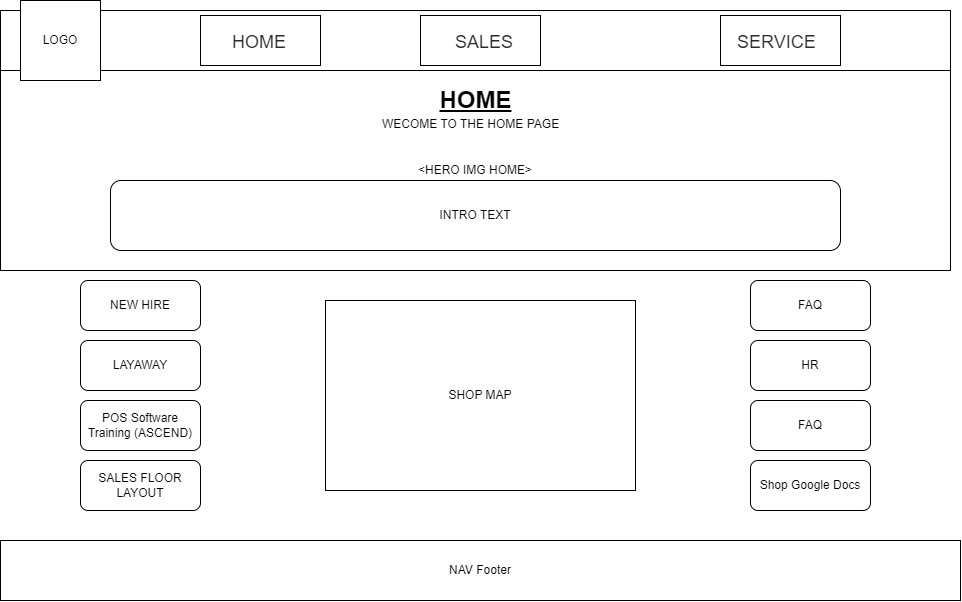

The diagram above was exported from draw.io. Its source (the exported page's mxGraphModel, read from the mxfile embedded in the PNG):
<mxGraphModel dx="1430" dy="582" grid="1" gridSize="10" guides="1" tooltips="1" connect="1" arrows="1" fold="1" page="1" pageScale="1.5" pageWidth="826" pageHeight="1169" background="none" math="0" shadow="0">
  <root>
    <mxCell id="0" style=";html=1;" />
    <mxCell id="1" style=";html=1;" parent="0" />
    <mxCell id="ymVCBHttQ8KCJxaJM-Ao-1" value="" style="rounded=0;whiteSpace=wrap;html=1;" vertex="1" parent="1">
      <mxGeometry y="50" width="950" height="60" as="geometry" />
    </mxCell>
    <mxCell id="ymVCBHttQ8KCJxaJM-Ao-11" value="NAV Footer" style="rounded=0;whiteSpace=wrap;html=1;" vertex="1" parent="1">
      <mxGeometry y="580" width="960" height="60" as="geometry" />
    </mxCell>
    <mxCell id="ymVCBHttQ8KCJxaJM-Ao-33" value="" style="group" vertex="1" connectable="0" parent="1">
      <mxGeometry x="720" y="55" width="120" height="50" as="geometry" />
    </mxCell>
    <mxCell id="ymVCBHttQ8KCJxaJM-Ao-19" value="" style="rounded=0;whiteSpace=wrap;html=1;" vertex="1" parent="ymVCBHttQ8KCJxaJM-Ao-33">
      <mxGeometry width="120" height="50" as="geometry" />
    </mxCell>
    <mxCell id="ymVCBHttQ8KCJxaJM-Ao-27" value="&lt;div style=&quot;text-align: center;&quot;&gt;&lt;span style=&quot;background-color: initial; font-size: 18px;&quot;&gt;&lt;font face=&quot;Source Sans Pro, sans-serif&quot; color=&quot;#2c292a&quot;&gt;SERVICE&lt;/font&gt;&lt;/span&gt;&lt;/div&gt;" style="text;whiteSpace=wrap;html=1;" vertex="1" parent="ymVCBHttQ8KCJxaJM-Ao-33">
      <mxGeometry x="15" y="10" width="90" height="30" as="geometry" />
    </mxCell>
    <mxCell id="ymVCBHttQ8KCJxaJM-Ao-34" value="" style="group" vertex="1" connectable="0" parent="1">
      <mxGeometry x="420" y="55" width="120" height="50" as="geometry" />
    </mxCell>
    <mxCell id="ymVCBHttQ8KCJxaJM-Ao-18" value="" style="rounded=0;whiteSpace=wrap;html=1;" vertex="1" parent="ymVCBHttQ8KCJxaJM-Ao-34">
      <mxGeometry width="120" height="50" as="geometry" />
    </mxCell>
    <mxCell id="ymVCBHttQ8KCJxaJM-Ao-25" value="&lt;div style=&quot;text-align: center;&quot;&gt;&lt;span style=&quot;background-color: initial; font-size: 18px;&quot;&gt;&lt;font face=&quot;Source Sans Pro, sans-serif&quot; color=&quot;#2c292a&quot;&gt;SALES&lt;/font&gt;&lt;/span&gt;&lt;/div&gt;" style="text;whiteSpace=wrap;html=1;" vertex="1" parent="ymVCBHttQ8KCJxaJM-Ao-34">
      <mxGeometry x="32.5" y="10" width="55" height="30" as="geometry" />
    </mxCell>
    <mxCell id="ymVCBHttQ8KCJxaJM-Ao-35" value="" style="group" vertex="1" connectable="0" parent="1">
      <mxGeometry x="200" y="55" width="120" height="50" as="geometry" />
    </mxCell>
    <mxCell id="ymVCBHttQ8KCJxaJM-Ao-16" value="" style="rounded=0;whiteSpace=wrap;html=1;" vertex="1" parent="ymVCBHttQ8KCJxaJM-Ao-35">
      <mxGeometry width="120" height="50" as="geometry" />
    </mxCell>
    <mxCell id="ymVCBHttQ8KCJxaJM-Ao-26" value="&lt;div style=&quot;text-align: center;&quot;&gt;&lt;span style=&quot;background-color: initial; font-size: 18px;&quot;&gt;&lt;font face=&quot;Source Sans Pro, sans-serif&quot; color=&quot;#2c292a&quot;&gt;HOME&lt;/font&gt;&lt;/span&gt;&lt;/div&gt;" style="text;whiteSpace=wrap;html=1;" vertex="1" parent="ymVCBHttQ8KCJxaJM-Ao-35">
      <mxGeometry x="30" y="10" width="55" height="30" as="geometry" />
    </mxCell>
    <mxCell id="ymVCBHttQ8KCJxaJM-Ao-38" value="&amp;lt;HERO IMG HOME&amp;gt;" style="rounded=0;whiteSpace=wrap;html=1;" vertex="1" parent="1">
      <mxGeometry y="110" width="950" height="200" as="geometry" />
    </mxCell>
    <mxCell id="ymVCBHttQ8KCJxaJM-Ao-24" value="&lt;div style=&quot;text-align: center;&quot;&gt;WECOME TO THE HOME PAGE&lt;/div&gt;" style="text;whiteSpace=wrap;html=1;" vertex="1" parent="1">
      <mxGeometry x="380" y="150" width="310" height="30" as="geometry" />
    </mxCell>
    <mxCell id="ymVCBHttQ8KCJxaJM-Ao-12" value="&lt;u&gt;HOME&lt;/u&gt;" style="text;strokeColor=none;fillColor=none;html=1;fontSize=24;fontStyle=1;verticalAlign=middle;align=center;" vertex="1" parent="1">
      <mxGeometry x="425" y="120" width="100" height="40" as="geometry" />
    </mxCell>
    <mxCell id="ymVCBHttQ8KCJxaJM-Ao-17" value="LOGO" style="whiteSpace=wrap;html=1;aspect=fixed;" vertex="1" parent="1">
      <mxGeometry x="20" y="40" width="80" height="80" as="geometry" />
    </mxCell>
    <mxCell id="ymVCBHttQ8KCJxaJM-Ao-41" value="INTRO TEXT" style="rounded=1;whiteSpace=wrap;html=1;" vertex="1" parent="1">
      <mxGeometry x="110" y="220" width="730" height="70" as="geometry" />
    </mxCell>
    <mxCell id="ymVCBHttQ8KCJxaJM-Ao-43" value="NEW HIRE" style="rounded=1;whiteSpace=wrap;html=1;" vertex="1" parent="1">
      <mxGeometry x="80" y="320" width="120" height="50" as="geometry" />
    </mxCell>
    <mxCell id="ymVCBHttQ8KCJxaJM-Ao-44" value="LAYAWAY" style="rounded=1;whiteSpace=wrap;html=1;" vertex="1" parent="1">
      <mxGeometry x="80" y="380" width="120" height="50" as="geometry" />
    </mxCell>
    <mxCell id="ymVCBHttQ8KCJxaJM-Ao-45" value="POS Software Training (ASCEND)" style="rounded=1;whiteSpace=wrap;html=1;" vertex="1" parent="1">
      <mxGeometry x="80" y="440" width="120" height="50" as="geometry" />
    </mxCell>
    <mxCell id="ymVCBHttQ8KCJxaJM-Ao-46" value="SALES FLOOR LAYOUT" style="rounded=1;whiteSpace=wrap;html=1;" vertex="1" parent="1">
      <mxGeometry x="80" y="500" width="120" height="50" as="geometry" />
    </mxCell>
    <mxCell id="ymVCBHttQ8KCJxaJM-Ao-51" value="" style="rounded=0;whiteSpace=wrap;html=1;" vertex="1" parent="1">
      <mxGeometry x="340" y="370" width="120" height="60" as="geometry" />
    </mxCell>
    <mxCell id="ymVCBHttQ8KCJxaJM-Ao-52" value="SHOP MAP" style="rounded=0;whiteSpace=wrap;html=1;" vertex="1" parent="1">
      <mxGeometry x="325" y="340" width="310" height="190" as="geometry" />
    </mxCell>
    <mxCell id="ymVCBHttQ8KCJxaJM-Ao-53" value="FAQ" style="rounded=1;whiteSpace=wrap;html=1;" vertex="1" parent="1">
      <mxGeometry x="750" y="320" width="120" height="50" as="geometry" />
    </mxCell>
    <mxCell id="ymVCBHttQ8KCJxaJM-Ao-54" value="HR" style="rounded=1;whiteSpace=wrap;html=1;" vertex="1" parent="1">
      <mxGeometry x="750" y="380" width="120" height="50" as="geometry" />
    </mxCell>
    <mxCell id="ymVCBHttQ8KCJxaJM-Ao-55" value="FAQ" style="rounded=1;whiteSpace=wrap;html=1;" vertex="1" parent="1">
      <mxGeometry x="750" y="440" width="120" height="50" as="geometry" />
    </mxCell>
    <mxCell id="ymVCBHttQ8KCJxaJM-Ao-56" value="Shop Google Docs" style="rounded=1;whiteSpace=wrap;html=1;" vertex="1" parent="1">
      <mxGeometry x="750" y="500" width="120" height="50" as="geometry" />
    </mxCell>
  </root>
</mxGraphModel>